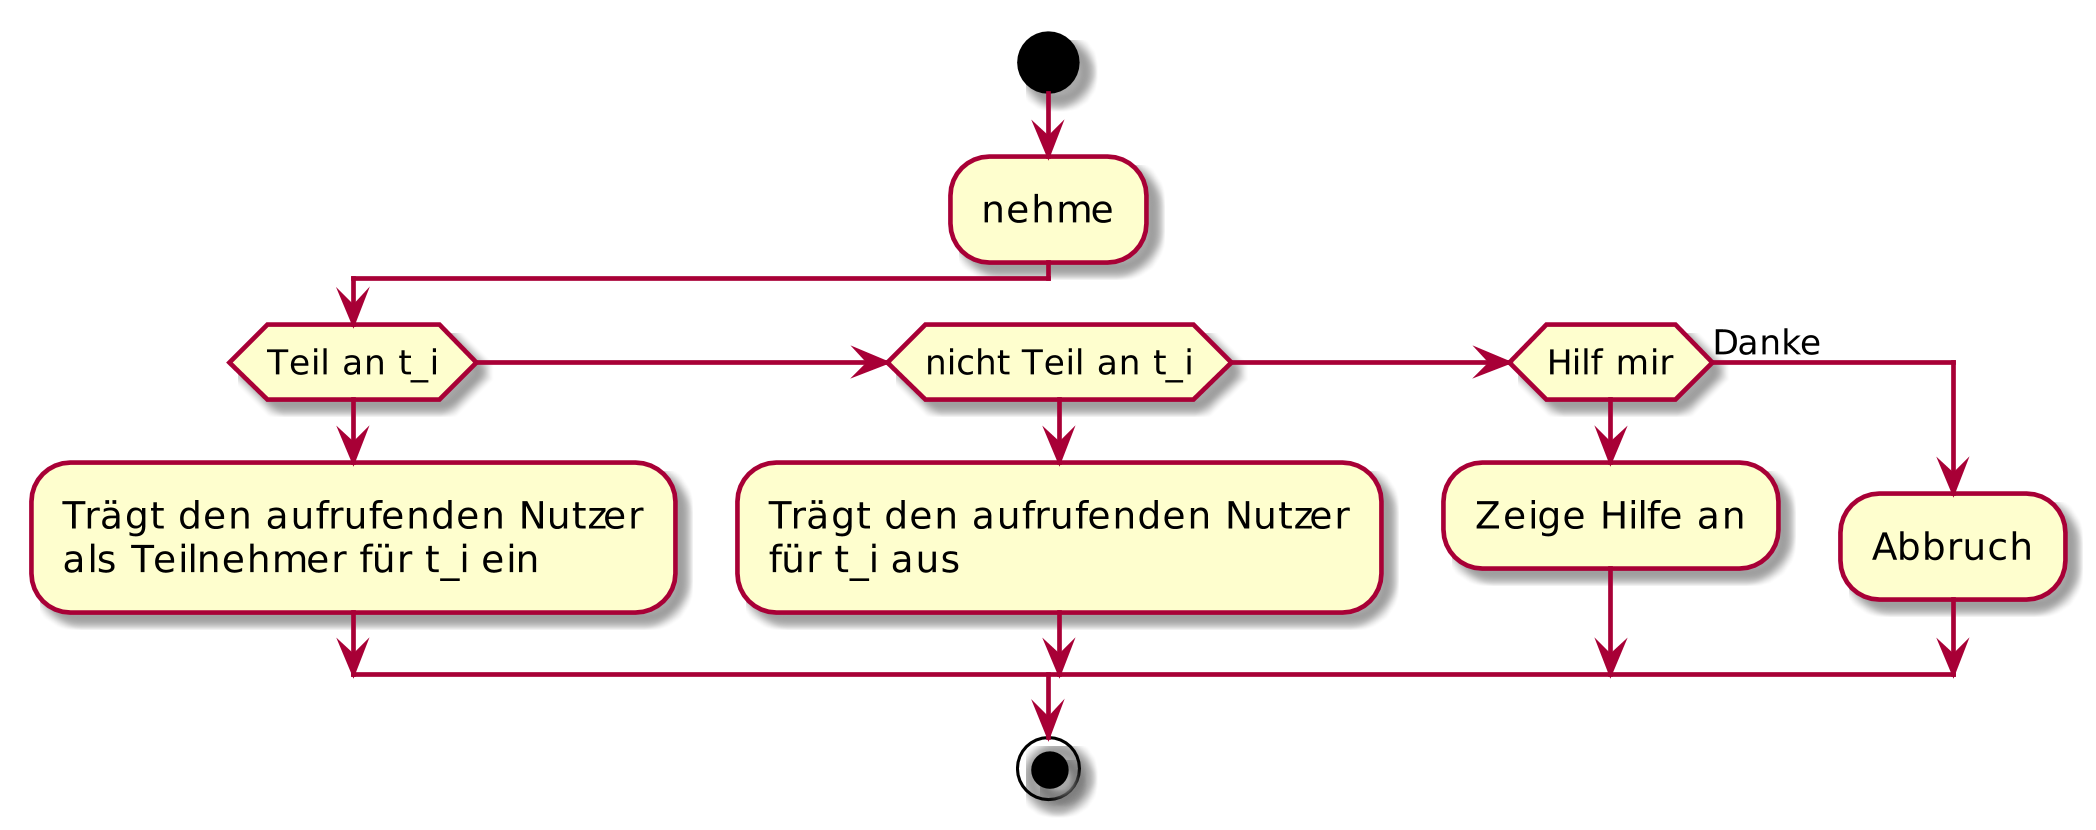

The diagram above was rendered by PlantUML. Its source (embedded in the PNG):
@startuml

skinparam dpi 300


start
:nehme;
if (Teil an t_i)
    :Trägt den aufrufenden Nutzer\nals Teilnehmer für t_i ein;
elseif (nicht Teil an t_i)
    :Trägt den aufrufenden Nutzer\nfür t_i aus;
elseif (Hilf mir)
    :Zeige Hilfe an;
else (Danke)
    :Abbruch;
endif
stop

@enduml